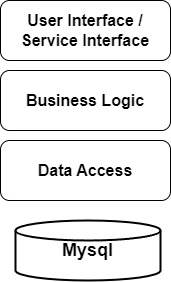

The diagram above was exported from draw.io. Its source (the exported page's mxGraphModel, read from the mxfile embedded in the PNG):
<mxGraphModel dx="1098" dy="820" grid="1" gridSize="10" guides="1" tooltips="1" connect="1" arrows="1" fold="1" page="1" pageScale="1" pageWidth="1169" pageHeight="827" math="0" shadow="0">
  <root>
    <mxCell id="0" />
    <mxCell id="1" parent="0" />
    <mxCell id="XePTf8IjqacgkRzDFkyZ-1" value="&lt;b&gt;User Interface / Service Interface&lt;/b&gt;" style="rounded=1;whiteSpace=wrap;html=1;fontSize=16;" vertex="1" parent="1">
      <mxGeometry x="500" y="390" width="170" height="60" as="geometry" />
    </mxCell>
    <mxCell id="XePTf8IjqacgkRzDFkyZ-2" value="Business Logic" style="rounded=1;whiteSpace=wrap;html=1;fontStyle=1;fontSize=16;" vertex="1" parent="1">
      <mxGeometry x="500" y="460" width="170" height="60" as="geometry" />
    </mxCell>
    <mxCell id="XePTf8IjqacgkRzDFkyZ-3" value="Data Access" style="rounded=1;whiteSpace=wrap;html=1;fontStyle=1;fontSize=16;" vertex="1" parent="1">
      <mxGeometry x="500" y="530" width="170" height="60" as="geometry" />
    </mxCell>
    <mxCell id="XePTf8IjqacgkRzDFkyZ-4" value="Mysql" style="strokeWidth=2;html=1;shape=mxgraph.flowchart.database;whiteSpace=wrap;fontStyle=1;fontSize=18;" vertex="1" parent="1">
      <mxGeometry x="515" y="610" width="145" height="60" as="geometry" />
    </mxCell>
  </root>
</mxGraphModel>